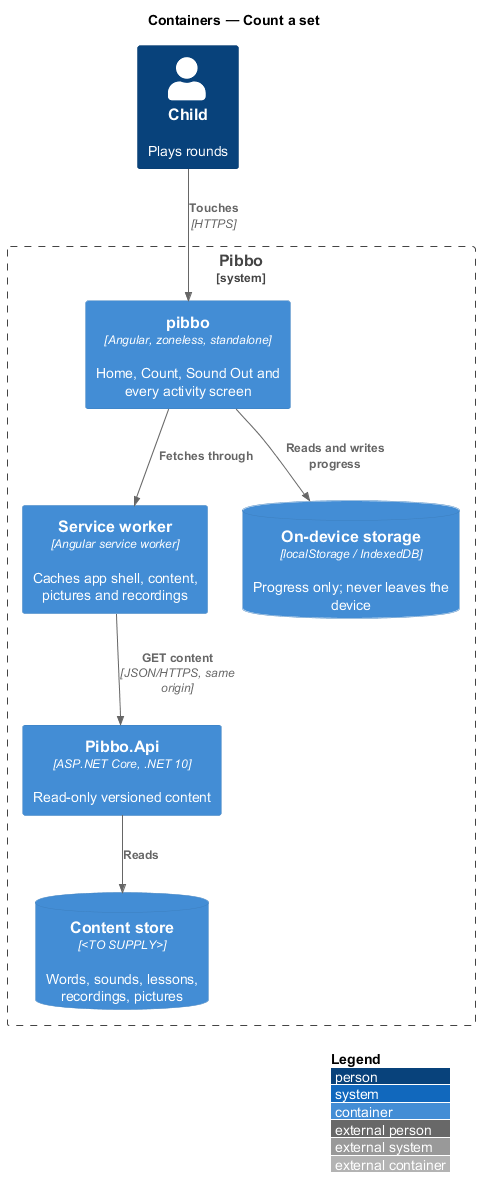

The diagram above was rendered by PlantUML. Its source (embedded in the PNG):
@startuml
!include <C4/C4_Container>
LAYOUT_WITH_LEGEND()
title Containers — Count a set
Person(child, "Child", "Plays rounds")
System_Boundary(pibbo, "Pibbo") {
  Container(spa, "pibbo", "Angular, zoneless, standalone", "Home, Count, Sound Out and every activity screen")
  Container(sw, "Service worker", "Angular service worker", "Caches app shell, content, pictures and recordings")
  ContainerDb(store, "On-device storage", "localStorage / IndexedDB", "Progress only; never leaves the device")
  Container(api, "Pibbo.Api", "ASP.NET Core, .NET 10", "Read-only versioned content")
  ContainerDb(content, "Content store", "<TO SUPPLY>", "Words, sounds, lessons, recordings, pictures")
}
Rel(child, spa, "Touches", "HTTPS")
Rel(spa, sw, "Fetches through")
Rel(sw, api, "GET content", "JSON/HTTPS, same origin")
Rel(spa, store, "Reads and writes progress")
Rel(api, content, "Reads")
@enduml